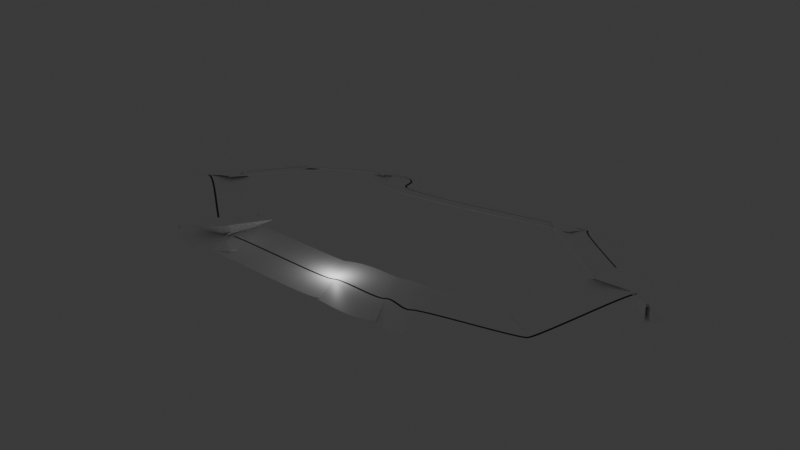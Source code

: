 # Source: track.blend  (saved by Blender 4.4.32; exported with 4.5.12 LTS)
import bpy
from mathutils import Matrix  # noqa: F401  (used for matrix-valued properties, if any)

bpy.ops.wm.read_factory_settings(use_empty=True)
scene = bpy.context.scene
scene.name = 'Scene'

# ---- collections
col_collection = bpy.data.collections.new('Collection'); scene.collection.children.link(col_collection)

# ---- materials (node trees are filled in below, after node groups)
mat_material_001 = bpy.data.materials.new('Material.001')
mat_material_002 = bpy.data.materials.new('Material.002')

# ---- material node trees
mat_material_001.use_nodes = True; mat_material_001.node_tree.nodes.clear()
_N = mat_material_001.node_tree.nodes; _L = mat_material_001.node_tree.links
n0 = _N.new('ShaderNodeBsdfPrincipled'); n0.name = 'Principled BSDF'; n0.location = (10, 300)
n0.inputs[0].default_value = (1.0, 1.0, 1.0, 1.0)
n1 = _N.new('ShaderNodeOutputMaterial'); n1.name = 'Material Output'; n1.location = (300, 300)
_L.new(n0.outputs[0], n1.inputs[0])
n1.is_active_output = True
mat_material_002.use_nodes = True; mat_material_002.node_tree.nodes.clear()
_N = mat_material_002.node_tree.nodes; _L = mat_material_002.node_tree.links
n0 = _N.new('ShaderNodeBsdfPrincipled'); n0.name = 'Principled BSDF'; n0.location = (10, 300)
n0.inputs[0].default_value = (0.0, 0.0, 0.0, 1.0)
n1 = _N.new('ShaderNodeOutputMaterial'); n1.name = 'Material Output'; n1.location = (300, 300)
_L.new(n0.outputs[0], n1.inputs[0])
n1.is_active_output = True

# ---- world
world_world = bpy.data.worlds.new('World'); scene.world = world_world
world_world.use_nodes = True; world_world.node_tree.nodes.clear()
_N = world_world.node_tree.nodes; _L = world_world.node_tree.links
n0 = _N.new('ShaderNodeOutputWorld'); n0.name = 'World Output'; n0.location = (300, 300)
n1 = _N.new('ShaderNodeBackground'); n1.name = 'Background'; n1.location = (10, 300)
n1.inputs[0].default_value = (0.05088, 0.05088, 0.05088, 1.0)
_L.new(n1.outputs[0], n0.inputs[0])
n0.is_active_output = True
world_world.color = (0.05088, 0.05088, 0.05088)
world_world.sun_shadow_jitter_overblur = 0.0

# ---- lights
light_point = bpy.data.lights.new('Point', 'POINT')
light_point.energy = 76.5

# ---- meshes
me_cube_001 = bpy.data.meshes.new('Cube.001')
me_cube_001.from_pydata([(-1.0, -1.0, -1.0), (-1.0, -1.0, 0.6291), (-1.0, 1.0, -1.0), (-1.0, 1.0, 0.6291), (1.0, -1.0, -1.0), (1.0, -1.0, 0.6291), (1.0, 1.0, -1.0), (1.0, 1.0, 0.6291), (-1.0, 0.3333, -1.0), (-1.0, -0.3333, -1.0), (-1.0, -0.02768, 0.6291), (-1.0, 0.02256, 0.6291), (1.0, -0.3333, -1.0), (1.0, 0.3333, -1.0), (1.0, 0.02256, 0.6291), (1.0, -0.02768, 0.6291), (0.9311, 1.0, -1.0), (0.8542, 1.0, -1.0), (0.7772, 1.0, -1.0), (0.7003, 1.0, -1.0), (0.6234, 1.0, -1.0), (0.5465, 1.0, -1.0), (0.4696, 1.0, -1.0), (0.3926, 1.0, -1.0), (0.3157, 1.0, -1.0), (0.2388, 1.0, -1.0), (0.1619, 1.0, -1.0), (0.08494, 1.0, -1.0), (0.008015, 1.0, -1.0), (-0.06891, 1.0, -1.0), (-0.1458, 1.0, -1.0), (-0.2228, 1.0, -1.0), (-0.2997, 1.0, -1.0), (-0.3766, 1.0, -1.0), (-0.4535, 1.0, -1.0), (-0.5304, 1.0, -1.0), (-0.6074, 1.0, -1.0), (-0.6843, 1.0, -1.0), (-0.7612, 1.0, -1.0), (-0.8381, 1.0, -1.0), (-0.9151, 1.0, -1.0), (-0.9151, 1.0, 0.6291), (-0.8381, 1.0, 0.6291), (-0.7612, 1.0, 0.6291), (-0.6843, 1.0, 0.6291), (-0.6074, 1.0, 0.6291), (-0.5304, 1.0, 0.6291), (-0.4535, 1.0, 0.6291), (-0.3766, 1.0, 0.6291), (-0.2997, 1.0, 0.6291), (-0.2228, 1.0, 0.6291), (-0.1458, 1.0, 0.6291), (-0.06891, 1.0, 0.6291), (0.008015, 1.0, 0.6291), (0.08494, 1.0, 0.6291), (0.1619, 1.0, 0.6291), (0.2388, 1.0, 0.6291), (0.3157, 1.0, 0.6291), (0.3926, 1.0, 0.6291), (0.4696, 1.0, 0.6291), (0.5465, 1.0, 0.6291), (0.6234, 1.0, 0.6291), (0.7003, 1.0, 0.6291), (0.7772, 1.0, 0.6291), (0.8542, 1.0, 0.6291), (0.9311, 1.0, 0.6291), (-0.9151, -1.0, -1.0), (-0.8381, -1.0, -1.0), (-0.7612, -1.0, -1.0), (-0.6843, -1.0, -1.0), (-0.6074, -1.0, -1.0), (-0.5304, -1.0, -1.0), (-0.4535, -1.0, -1.0), (-0.3766, -1.0, -1.0), (-0.2997, -1.0, -1.0), (-0.2228, -1.0, -1.0), (-0.1458, -1.0, -1.0), (-0.06891, -1.0, -1.0), (0.008015, -1.0, -1.0), (0.08494, -1.0, -1.0), (0.1619, -1.0, -1.0), (0.2388, -1.0, -1.0), (0.3157, -1.0, -1.0), (0.3926, -1.0, -1.0), (0.4696, -1.0, -1.0), (0.5465, -1.0, -1.0), (0.6234, -1.0, -1.0), (0.7003, -1.0, -1.0), (0.7772, -1.0, -1.0), (0.8542, -1.0, -1.0), (0.9311, -1.0, -1.0), (0.9311, -1.0, 0.6291), (0.8542, -1.0, 0.6291), (0.7772, -1.0, 0.6291), (0.7003, -1.0, 0.6291), (0.6234, -1.0, 0.6291), (0.5465, -1.0, 0.6291), (0.4696, -1.0, 0.6291), (0.3926, -1.0, 0.6291), (0.3157, -1.0, 0.6291), (0.2388, -1.0, 0.6291), (0.1619, -1.0, 0.6291), (0.08494, -1.0, 0.6291), (0.008015, -1.0, 0.6291), (-0.06891, -1.0, 0.6291), (-0.1458, -1.0, 0.6291), (-0.2228, -1.0, 0.6291), (-0.2997, -1.0, 0.6291), (-0.3766, -1.0, 0.6291), (-0.4535, -1.0, 0.6291), (-0.5304, -1.0, 0.6291), (-0.6074, -1.0, 0.6291), (-0.6843, -1.0, 0.6291), (-0.7612, -1.0, 0.6291), (-0.8381, -1.0, 0.6291), (-0.9151, -1.0, 0.6291), (-0.9151, 0.02256, 0.6291), (-0.8381, 0.02256, 0.6291), (-0.7612, 0.02256, 0.6291), (-0.6843, 0.02256, 0.6291), (-0.6074, 0.02256, 0.6291), (-0.5304, 0.02256, 0.6291), (-0.4535, 0.02256, 0.6291), (-0.3766, 0.02256, 0.6291), (-0.2997, 0.02256, 0.6291), (-0.2228, 0.02256, 0.6291), (-0.1458, 0.02256, 0.6291), (-0.06891, 0.02256, 0.6291), (0.008015, 0.02256, 0.6291), (0.08494, 0.02256, 0.6291), (0.1619, 0.02256, 0.6291), (0.2388, 0.02256, 0.6291), (0.3157, 0.02256, 0.6291), (0.3926, 0.02256, 0.6291), (0.4696, 0.02256, 0.6291), (0.5465, 0.02256, 0.6291), (0.6234, 0.02256, 0.6291), (0.7003, 0.02256, 0.6291), (0.7772, 0.02256, 0.6291), (0.8542, 0.02256, 0.6291), (0.9311, 0.02256, 0.6291), (-0.9151, -0.02768, 0.6291), (-0.8381, -0.02768, 0.6291), (-0.7612, -0.02768, 0.6291), (-0.6843, -0.02768, 0.6291), (-0.6074, -0.02768, 0.6291), (-0.5304, -0.02768, 0.6291), (-0.4535, -0.02768, 0.6291), (-0.3766, -0.02768, 0.6291), (-0.2997, -0.02768, 0.6291), (-0.2228, -0.02768, 0.6291), (-0.1458, -0.02768, 0.6291), (-0.06891, -0.02768, 0.6291), (0.008015, -0.02768, 0.6291), (0.08494, -0.02768, 0.6291), (0.1619, -0.02768, 0.6291), (0.2388, -0.02768, 0.6291), (0.3157, -0.02768, 0.6291), (0.3926, -0.02768, 0.6291), (0.4696, -0.02768, 0.6291), (0.5465, -0.02768, 0.6291), (0.6234, -0.02768, 0.6291), (0.7003, -0.02768, 0.6291), (0.7772, -0.02768, 0.6291), (0.8542, -0.02768, 0.6291), (0.9311, -0.02768, 0.6291), (0.9311, 0.3333, -1.0), (0.8542, 0.3333, -1.0), (0.7772, 0.3333, -1.0), (0.7003, 0.3333, -1.0), (0.6234, 0.3333, -1.0), (0.5465, 0.3333, -1.0), (0.4696, 0.3333, -1.0), (0.3926, 0.3333, -1.0), (0.3157, 0.3333, -1.0), (0.2388, 0.3333, -1.0), (0.1619, 0.3333, -1.0), (0.08494, 0.3333, -1.0), (0.008015, 0.3333, -1.0), (-0.06891, 0.3333, -1.0), (-0.1458, 0.3333, -1.0), (-0.2228, 0.3333, -1.0), (-0.2997, 0.3333, -1.0), (-0.3766, 0.3333, -1.0), (-0.4535, 0.3333, -1.0), (-0.5304, 0.3333, -1.0), (-0.6074, 0.3333, -1.0), (-0.6843, 0.3333, -1.0), (-0.7612, 0.3333, -1.0), (-0.8381, 0.3333, -1.0), (-0.9151, 0.3333, -1.0), (0.9311, -0.3333, -1.0), (0.8542, -0.3333, -1.0), (0.7772, -0.3333, -1.0), (0.7003, -0.3333, -1.0), (0.6234, -0.3333, -1.0), (0.5465, -0.3333, -1.0), (0.4696, -0.3333, -1.0), (0.3926, -0.3333, -1.0), (0.3157, -0.3333, -1.0), (0.2388, -0.3333, -1.0), (0.1619, -0.3333, -1.0), (0.08494, -0.3333, -1.0), (0.008015, -0.3333, -1.0), (-0.06891, -0.3333, -1.0), (-0.1458, -0.3333, -1.0), (-0.2228, -0.3333, -1.0), (-0.2997, -0.3333, -1.0), (-0.3766, -0.3333, -1.0), (-0.4535, -0.3333, -1.0), (-0.5304, -0.3333, -1.0), (-0.6074, -0.3333, -1.0), (-0.6843, -0.3333, -1.0), (-0.7612, -0.3333, -1.0), (-0.8381, -0.3333, -1.0), (-0.9151, -0.3333, -1.0)], [], [(8, 11, 3, 2), (16, 65, 7, 6), (12, 15, 5, 4), (66, 115, 1, 0), (191, 12, 4, 90), (141, 10, 1, 115), (41, 3, 11, 116), (116, 11, 10, 141), (16, 6, 13, 166), (166, 13, 12, 191), (6, 7, 14, 13), (13, 14, 15, 12), (0, 1, 10, 9), (9, 10, 11, 8), (8, 190, 215, 9), (190, 189, 214, 215), (189, 188, 213, 214), (188, 187, 212, 213), (187, 186, 211, 212), (186, 185, 210, 211), (185, 184, 209, 210), (184, 183, 208, 209), (183, 182, 207, 208), (182, 181, 206, 207), (181, 180, 205, 206), (180, 179, 204, 205), (179, 178, 203, 204), (178, 177, 202, 203), (177, 176, 201, 202), (176, 175, 200, 201), (175, 174, 199, 200), (174, 173, 198, 199), (173, 172, 197, 198), (172, 171, 196, 197), (171, 170, 195, 196), (170, 169, 194, 195), (169, 168, 193, 194), (168, 167, 192, 193), (167, 166, 191, 192), (2, 40, 190, 8), (40, 39, 189, 190), (39, 38, 188, 189), (38, 37, 187, 188), (37, 36, 186, 187), (36, 35, 185, 186), (35, 34, 184, 185), (34, 33, 183, 184), (33, 32, 182, 183), (32, 31, 181, 182), (31, 30, 180, 181), (30, 29, 179, 180), (29, 28, 178, 179), (28, 27, 177, 178), (27, 26, 176, 177), (26, 25, 175, 176), (25, 24, 174, 175), (24, 23, 173, 174), (23, 22, 172, 173), (22, 21, 171, 172), (21, 20, 170, 171), (20, 19, 169, 170), (19, 18, 168, 169), (18, 17, 167, 168), (17, 16, 166, 167), (14, 140, 165, 15), (140, 139, 164, 165), (139, 138, 163, 164), (138, 137, 162, 163), (137, 136, 161, 162), (136, 135, 160, 161), (135, 134, 159, 160), (134, 133, 158, 159), (133, 132, 157, 158), (132, 131, 156, 157), (131, 130, 155, 156), (130, 129, 154, 155), (129, 128, 153, 154), (128, 127, 152, 153), (127, 126, 151, 152), (126, 125, 150, 151), (125, 124, 149, 150), (124, 123, 148, 149), (123, 122, 147, 148), (122, 121, 146, 147), (121, 120, 145, 146), (120, 119, 144, 145), (119, 118, 143, 144), (118, 117, 142, 143), (117, 116, 141, 142), (7, 65, 140, 14), (65, 64, 139, 140), (64, 63, 138, 139), (63, 62, 137, 138), (62, 61, 136, 137), (61, 60, 135, 136), (60, 59, 134, 135), (59, 58, 133, 134), (58, 57, 132, 133), (57, 56, 131, 132), (56, 55, 130, 131), (55, 54, 129, 130), (54, 53, 128, 129), (53, 52, 127, 128), (52, 51, 126, 127), (51, 50, 125, 126), (50, 49, 124, 125), (49, 48, 123, 124), (48, 47, 122, 123), (47, 46, 121, 122), (46, 45, 120, 121), (45, 44, 119, 120), (44, 43, 118, 119), (43, 42, 117, 118), (42, 41, 116, 117), (15, 165, 91, 5), (165, 164, 92, 91), (164, 163, 93, 92), (163, 162, 94, 93), (162, 161, 95, 94), (161, 160, 96, 95), (160, 159, 97, 96), (159, 158, 98, 97), (158, 157, 99, 98), (157, 156, 100, 99), (156, 155, 101, 100), (155, 154, 102, 101), (154, 153, 103, 102), (153, 152, 104, 103), (152, 151, 105, 104), (151, 150, 106, 105), (150, 149, 107, 106), (149, 148, 108, 107), (148, 147, 109, 108), (147, 146, 110, 109), (146, 145, 111, 110), (145, 144, 112, 111), (144, 143, 113, 112), (143, 142, 114, 113), (142, 141, 115, 114), (9, 215, 66, 0), (215, 214, 67, 66), (214, 213, 68, 67), (213, 212, 69, 68), (212, 211, 70, 69), (211, 210, 71, 70), (210, 209, 72, 71), (209, 208, 73, 72), (208, 207, 74, 73), (207, 206, 75, 74), (206, 205, 76, 75), (205, 204, 77, 76), (204, 203, 78, 77), (203, 202, 79, 78), (202, 201, 80, 79), (201, 200, 81, 80), (200, 199, 82, 81), (199, 198, 83, 82), (198, 197, 84, 83), (197, 196, 85, 84), (196, 195, 86, 85), (195, 194, 87, 86), (194, 193, 88, 87), (193, 192, 89, 88), (192, 191, 90, 89), (4, 5, 91, 90), (90, 91, 92, 89), (89, 92, 93, 88), (88, 93, 94, 87), (87, 94, 95, 86), (86, 95, 96, 85), (85, 96, 97, 84), (84, 97, 98, 83), (83, 98, 99, 82), (82, 99, 100, 81), (81, 100, 101, 80), (80, 101, 102, 79), (79, 102, 103, 78), (78, 103, 104, 77), (77, 104, 105, 76), (76, 105, 106, 75), (75, 106, 107, 74), (74, 107, 108, 73), (73, 108, 109, 72), (72, 109, 110, 71), (71, 110, 111, 70), (70, 111, 112, 69), (69, 112, 113, 68), (68, 113, 114, 67), (67, 114, 115, 66), (2, 3, 41, 40), (40, 41, 42, 39), (39, 42, 43, 38), (38, 43, 44, 37), (37, 44, 45, 36), (36, 45, 46, 35), (35, 46, 47, 34), (34, 47, 48, 33), (33, 48, 49, 32), (32, 49, 50, 31), (31, 50, 51, 30), (30, 51, 52, 29), (29, 52, 53, 28), (28, 53, 54, 27), (27, 54, 55, 26), (26, 55, 56, 25), (25, 56, 57, 24), (24, 57, 58, 23), (23, 58, 59, 22), (22, 59, 60, 21), (21, 60, 61, 20), (20, 61, 62, 19), (19, 62, 63, 18), (18, 63, 64, 17), (17, 64, 65, 16)])
me_cube_001.polygons.foreach_set('material_index', [0, 0, 0, 0, 0, 0, 0, 1, 0, 0, 0, 0, 0, 0, 0, 0, 0, 0, 0, 0, 0, 0, 0, 0, 0, 0, 0, 0, 0, 0, 0, 0, 0, 0, 0, 0, 0, 0, 0, 0, 0, 0, 0, 0, 0, 0, 0, 0, 0, 0, 0, 0, 0, 0, 0, 0, 0, 0, 0, 0, 0, 0, 0, 0, 1, 1, 1, 1, 1, 1, 1, 1, 1, 1, 1, 1, 1, 1, 1, 1, 1, 1, 1, 1, 1, 1, 1, 1, 1, 0, 0, 0, 0, 0, 0, 0, 0, 0, 0, 0, 0, 0, 0, 0, 0, 0, 0, 0, 0, 0, 0, 0, 0, 0, 0, 0, 0, 0, 0, 0, 0, 0, 0, 0, 0, 0, 0, 0, 0, 0, 0, 0, 0, 0, 0, 0, 0, 0, 0, 0, 0, 0, 0, 0, 0, 0, 0, 0, 0, 0, 0, 0, 0, 0, 0, 0, 0, 0, 0, 0, 0, 0, 0, 0, 0, 0, 0, 0, 0, 0, 0, 0, 0, 0, 0, 0, 0, 0, 0, 0, 0, 0, 0, 0, 0, 0, 0, 0, 0, 0, 0, 0, 0, 0, 0, 0, 0, 0, 0, 0, 0, 0, 0, 0, 0, 0, 0, 0, 0, 0, 0, 0, 0, 0])
_uv = me_cube_001.uv_layers.new(name='UVMap')
_uv.uv.foreach_set('vector', [0.375, 0.1667, 0.5786, 0.1667, 0.5786, 0.25, 0.375, 0.25, 0.375, 0.4975, 0.5786, 0.4975, 0.5786, 0.5, 0.375, 0.5, 0.375, 0.6667, 0.5786, 0.6667, 0.5786, 0.75, 0.375, 0.75, 0.375, 0.9833, 0.5786, 0.9833, 0.5786, 1.0, 0.375, 1.0, 0.3725, 0.6667, 0.375, 0.6667, 0.375, 0.75, 0.3725, 0.75, 0.8551, 0.6667, 0.875, 0.6667, 0.875, 0.75, 0.8551, 0.75, 0.8551, 0.5, 0.875, 0.5, 0.875, 0.5833, 0.8551, 0.5833, 0.8551, 0.5833, 0.875, 0.5833, 0.875, 0.6667, 0.8551, 0.6667, 0.3725, 0.5, 0.375, 0.5, 0.375, 0.5833, 0.3725, 0.5833, 0.3725, 0.5833, 0.375, 0.5833, 0.375, 0.6667, 0.3725, 0.6667, 0.375, 0.5, 0.5786, 0.5, 0.5786, 0.5833, 0.375, 0.5833, 0.375, 0.5833, 0.5786, 0.5833, 0.5786, 0.6667, 0.375, 0.6667, 0.375, 0.0, 0.5786, 0.0, 0.5786, 0.08333, 0.375, 0.08333, 0.375, 0.08333, 0.5786, 0.08333, 0.5786, 0.1667, 0.375, 0.1667, 0.125, 0.5833, 0.1417, 0.5833, 0.1417, 0.6667, 0.125, 0.6667, 0.1417, 0.5833, 0.1514, 0.5833, 0.1514, 0.6667, 0.1417, 0.6667, 0.1514, 0.5833, 0.161, 0.5833, 0.161, 0.6667, 0.1514, 0.6667, 0.161, 0.5833, 0.1706, 0.5833, 0.1706, 0.6667, 0.161, 0.6667, 0.1706, 0.5833, 0.1802, 0.5833, 0.1802, 0.6667, 0.1706, 0.6667, 0.1802, 0.5833, 0.1898, 0.5833, 0.1898, 0.6667, 0.1802, 0.6667, 0.1898, 0.5833, 0.1994, 0.5833, 0.1994, 0.6667, 0.1898, 0.6667, 0.1994, 0.5833, 0.2091, 0.5833, 0.2091, 0.6667, 0.1994, 0.6667, 0.2091, 0.5833, 0.2187, 0.5833, 0.2187, 0.6667, 0.2091, 0.6667, 0.2187, 0.5833, 0.2283, 0.5833, 0.2283, 0.6667, 0.2187, 0.6667, 0.2283, 0.5833, 0.2379, 0.5833, 0.2379, 0.6667, 0.2283, 0.6667, 0.2379, 0.5833, 0.2475, 0.5833, 0.2475, 0.6667, 0.2379, 0.6667, 0.2475, 0.5833, 0.2571, 0.5833, 0.2571, 0.6667, 0.2475, 0.6667, 0.2571, 0.5833, 0.2667, 0.5833, 0.2667, 0.6667, 0.2571, 0.6667, 0.2667, 0.5833, 0.2764, 0.5833, 0.2764, 0.6667, 0.2667, 0.6667, 0.2764, 0.5833, 0.286, 0.5833, 0.286, 0.6667, 0.2764, 0.6667, 0.286, 0.5833, 0.2956, 0.5833, 0.2956, 0.6667, 0.286, 0.6667, 0.2956, 0.5833, 0.3052, 0.5833, 0.3052, 0.6667, 0.2956, 0.6667, 0.3052, 0.5833, 0.3148, 0.5833, 0.3148, 0.6667, 0.3052, 0.6667, 0.3148, 0.5833, 0.3244, 0.5833, 0.3244, 0.6667, 0.3148, 0.6667, 0.3244, 0.5833, 0.3341, 0.5833, 0.3341, 0.6667, 0.3244, 0.6667, 0.3341, 0.5833, 0.3437, 0.5833, 0.3437, 0.6667, 0.3341, 0.6667, 0.3437, 0.5833, 0.3533, 0.5833, 0.3533, 0.6667, 0.3437, 0.6667, 0.3533, 0.5833, 0.3629, 0.5833, 0.3629, 0.6667, 0.3533, 0.6667, 0.3629, 0.5833, 0.3725, 0.5833, 0.3725, 0.6667, 0.3629, 0.6667, 0.125, 0.5, 0.1417, 0.5, 0.1417, 0.5833, 0.125, 0.5833, 0.1417, 0.5, 0.1514, 0.5, 0.1514, 0.5833, 0.1417, 0.5833, 0.1514, 0.5, 0.161, 0.5, 0.161, 0.5833, 0.1514, 0.5833, 0.161, 0.5, 0.1706, 0.5, 0.1706, 0.5833, 0.161, 0.5833, 0.1706, 0.5, 0.1802, 0.5, 0.1802, 0.5833, 0.1706, 0.5833, 0.1802, 0.5, 0.1898, 0.5, 0.1898, 0.5833, 0.1802, 0.5833, 0.1898, 0.5, 0.1994, 0.5, 0.1994, 0.5833, 0.1898, 0.5833, 0.1994, 0.5, 0.2091, 0.5, 0.2091, 0.5833, 0.1994, 0.5833, 0.2091, 0.5, 0.2187, 0.5, 0.2187, 0.5833, 0.2091, 0.5833, 0.2187, 0.5, 0.2283, 0.5, 0.2283, 0.5833, 0.2187, 0.5833, 0.2283, 0.5, 0.2379, 0.5, 0.2379, 0.5833, 0.2283, 0.5833, 0.2379, 0.5, 0.2475, 0.5, 0.2475, 0.5833, 0.2379, 0.5833, 0.2475, 0.5, 0.2571, 0.5, 0.2571, 0.5833, 0.2475, 0.5833, 0.2571, 0.5, 0.2667, 0.5, 0.2667, 0.5833, 0.2571, 0.5833, 0.2667, 0.5, 0.2764, 0.5, 0.2764, 0.5833, 0.2667, 0.5833, 0.2764, 0.5, 0.286, 0.5, 0.286, 0.5833, 0.2764, 0.5833, 0.286, 0.5, 0.2956, 0.5, 0.2956, 0.5833, 0.286, 0.5833, 0.2956, 0.5, 0.3052, 0.5, 0.3052, 0.5833, 0.2956, 0.5833, 0.3052, 0.5, 0.3148, 0.5, 0.3148, 0.5833, 0.3052, 0.5833, 0.3148, 0.5, 0.3244, 0.5, 0.3244, 0.5833, 0.3148, 0.5833, 0.3244, 0.5, 0.3341, 0.5, 0.3341, 0.5833, 0.3244, 0.5833, 0.3341, 0.5, 0.3437, 0.5, 0.3437, 0.5833, 0.3341, 0.5833, 0.3437, 0.5, 0.3533, 0.5, 0.3533, 0.5833, 0.3437, 0.5833, 0.3533, 0.5, 0.3629, 0.5, 0.3629, 0.5833, 0.3533, 0.5833, 0.3629, 0.5, 0.3725, 0.5, 0.3725, 0.5833, 0.3629, 0.5833, 0.5786, 0.5833, 0.5816, 0.5833, 0.5816, 0.6667, 0.5786, 0.6667, 0.5816, 0.5833, 0.593, 0.5833, 0.593, 0.6667, 0.5816, 0.6667, 0.593, 0.5833, 0.6044, 0.5833, 0.6044, 0.6667, 0.593, 0.6667, 0.6044, 0.5833, 0.6158, 0.5833, 0.6158, 0.6667, 0.6044, 0.6667, 0.6158, 0.5833, 0.6272, 0.5833, 0.6272, 0.6667, 0.6158, 0.6667, 0.6272, 0.5833, 0.6386, 0.5833, 0.6386, 0.6667, 0.6272, 0.6667, 0.6386, 0.5833, 0.65, 0.5833, 0.65, 0.6667, 0.6386, 0.6667, 0.65, 0.5833, 0.6614, 0.5833, 0.6614, 0.6667, 0.65, 0.6667, 0.6614, 0.5833, 0.6728, 0.5833, 0.6728, 0.6667, 0.6614, 0.6667, 0.6728, 0.5833, 0.6842, 0.5833, 0.6842, 0.6667, 0.6728, 0.6667, 0.6842, 0.5833, 0.6956, 0.5833, 0.6956, 0.6667, 0.6842, 0.6667, 0.6956, 0.5833, 0.707, 0.5833, 0.707, 0.6667, 0.6956, 0.6667, 0.707, 0.5833, 0.7184, 0.5833, 0.7184, 0.6667, 0.707, 0.6667, 0.7184, 0.5833, 0.7298, 0.5833, 0.7298, 0.6667, 0.7184, 0.6667, 0.7298, 0.5833, 0.7412, 0.5833, 0.7412, 0.6667, 0.7298, 0.6667, 0.7412, 0.5833, 0.7526, 0.5833, 0.7526, 0.6667, 0.7412, 0.6667, 0.7526, 0.5833, 0.764, 0.5833, 0.764, 0.6667, 0.7526, 0.6667, 0.764, 0.5833, 0.7754, 0.5833, 0.7754, 0.6667, 0.764, 0.6667, 0.7754, 0.5833, 0.7868, 0.5833, 0.7868, 0.6667, 0.7754, 0.6667, 0.7868, 0.5833, 0.7982, 0.5833, 0.7982, 0.6667, 0.7868, 0.6667, 0.7982, 0.5833, 0.8096, 0.5833, 0.8096, 0.6667, 0.7982, 0.6667, 0.8096, 0.5833, 0.821, 0.5833, 0.821, 0.6667, 0.8096, 0.6667, 0.821, 0.5833, 0.8324, 0.5833, 0.8324, 0.6667, 0.821, 0.6667, 0.8324, 0.5833, 0.8438, 0.5833, 0.8438, 0.6667, 0.8324, 0.6667, 0.8438, 0.5833, 0.8551, 0.5833, 0.8551, 0.6667, 0.8438, 0.6667, 0.5786, 0.5, 0.5816, 0.5, 0.5816, 0.5833, 0.5786, 0.5833, 0.5816, 0.5, 0.593, 0.5, 0.593, 0.5833, 0.5816, 0.5833, 0.593, 0.5, 0.6044, 0.5, 0.6044, 0.5833, 0.593, 0.5833, 0.6044, 0.5, 0.6158, 0.5, 0.6158, 0.5833, 0.6044, 0.5833, 0.6158, 0.5, 0.6272, 0.5, 0.6272, 0.5833, 0.6158, 0.5833, 0.6272, 0.5, 0.6386, 0.5, 0.6386, 0.5833, 0.6272, 0.5833, 0.6386, 0.5, 0.65, 0.5, 0.65, 0.5833, 0.6386, 0.5833, 0.65, 0.5, 0.6614, 0.5, 0.6614, 0.5833, 0.65, 0.5833, 0.6614, 0.5, 0.6728, 0.5, 0.6728, 0.5833, 0.6614, 0.5833, 0.6728, 0.5, 0.6842, 0.5, 0.6842, 0.5833, 0.6728, 0.5833, 0.6842, 0.5, 0.6956, 0.5, 0.6956, 0.5833, 0.6842, 0.5833, 0.6956, 0.5, 0.707, 0.5, 0.707, 0.5833, 0.6956, 0.5833, 0.707, 0.5, 0.7184, 0.5, 0.7184, 0.5833, 0.707, 0.5833, 0.7184, 0.5, 0.7298, 0.5, 0.7298, 0.5833, 0.7184, 0.5833, 0.7298, 0.5, 0.7412, 0.5, 0.7412, 0.5833, 0.7298, 0.5833, 0.7412, 0.5, 0.7526, 0.5, 0.7526, 0.5833, 0.7412, 0.5833, 0.7526, 0.5, 0.764, 0.5, 0.764, 0.5833, 0.7526, 0.5833, 0.764, 0.5, 0.7754, 0.5, 0.7754, 0.5833, 0.764, 0.5833, 0.7754, 0.5, 0.7868, 0.5, 0.7868, 0.5833, 0.7754, 0.5833, 0.7868, 0.5, 0.7982, 0.5, 0.7982, 0.5833, 0.7868, 0.5833, 0.7982, 0.5, 0.8096, 0.5, 0.8096, 0.5833, 0.7982, 0.5833, 0.8096, 0.5, 0.821, 0.5, 0.821, 0.5833, 0.8096, 0.5833, 0.821, 0.5, 0.8324, 0.5, 0.8324, 0.5833, 0.821, 0.5833, 0.8324, 0.5, 0.8438, 0.5, 0.8438, 0.5833, 0.8324, 0.5833, 0.8438, 0.5, 0.8551, 0.5, 0.8551, 0.5833, 0.8438, 0.5833, 0.5786, 0.6667, 0.5816, 0.6667, 0.5816, 0.75, 0.5786, 0.75, 0.5816, 0.6667, 0.593, 0.6667, 0.593, 0.75, 0.5816, 0.75, 0.593, 0.6667, 0.6044, 0.6667, 0.6044, 0.75, 0.593, 0.75, 0.6044, 0.6667, 0.6158, 0.6667, 0.6158, 0.75, 0.6044, 0.75, 0.6158, 0.6667, 0.6272, 0.6667, 0.6272, 0.75, 0.6158, 0.75, 0.6272, 0.6667, 0.6386, 0.6667, 0.6386, 0.75, 0.6272, 0.75, 0.6386, 0.6667, 0.65, 0.6667, 0.65, 0.75, 0.6386, 0.75, 0.65, 0.6667, 0.6614, 0.6667, 0.6614, 0.75, 0.65, 0.75, 0.6614, 0.6667, 0.6728, 0.6667, 0.6728, 0.75, 0.6614, 0.75, 0.6728, 0.6667, 0.6842, 0.6667, 0.6842, 0.75, 0.6728, 0.75, 0.6842, 0.6667, 0.6956, 0.6667, 0.6956, 0.75, 0.6842, 0.75, 0.6956, 0.6667, 0.707, 0.6667, 0.707, 0.75, 0.6956, 0.75, 0.707, 0.6667, 0.7184, 0.6667, 0.7184, 0.75, 0.707, 0.75, 0.7184, 0.6667, 0.7298, 0.6667, 0.7298, 0.75, 0.7184, 0.75, 0.7298, 0.6667, 0.7412, 0.6667, 0.7412, 0.75, 0.7298, 0.75, 0.7412, 0.6667, 0.7526, 0.6667, 0.7526, 0.75, 0.7412, 0.75, 0.7526, 0.6667, 0.764, 0.6667, 0.764, 0.75, 0.7526, 0.75, 0.764, 0.6667, 0.7754, 0.6667, 0.7754, 0.75, 0.764, 0.75, 0.7754, 0.6667, 0.7868, 0.6667, 0.7868, 0.75, 0.7754, 0.75, 0.7868, 0.6667, 0.7982, 0.6667, 0.7982, 0.75, 0.7868, 0.75, 0.7982, 0.6667, 0.8096, 0.6667, 0.8096, 0.75, 0.7982, 0.75, 0.8096, 0.6667, 0.821, 0.6667, 0.821, 0.75, 0.8096, 0.75, 0.821, 0.6667, 0.8324, 0.6667, 0.8324, 0.75, 0.821, 0.75, 0.8324, 0.6667, 0.8438, 0.6667, 0.8438, 0.75, 0.8324, 0.75, 0.8438, 0.6667, 0.8551, 0.6667, 0.8551, 0.75, 0.8438, 0.75, 0.125, 0.6667, 0.1417, 0.6667, 0.1417, 0.75, 0.125, 0.75, 0.1417, 0.6667, 0.1514, 0.6667, 0.1514, 0.75, 0.1417, 0.75, 0.1514, 0.6667, 0.161, 0.6667, 0.161, 0.75, 0.1514, 0.75, 0.161, 0.6667, 0.1706, 0.6667, 0.1706, 0.75, 0.161, 0.75, 0.1706, 0.6667, 0.1802, 0.6667, 0.1802, 0.75, 0.1706, 0.75, 0.1802, 0.6667, 0.1898, 0.6667, 0.1898, 0.75, 0.1802, 0.75, 0.1898, 0.6667, 0.1994, 0.6667, 0.1994, 0.75, 0.1898, 0.75, 0.1994, 0.6667, 0.2091, 0.6667, 0.2091, 0.75, 0.1994, 0.75, 0.2091, 0.6667, 0.2187, 0.6667, 0.2187, 0.75, 0.2091, 0.75, 0.2187, 0.6667, 0.2283, 0.6667, 0.2283, 0.75, 0.2187, 0.75, 0.2283, 0.6667, 0.2379, 0.6667, 0.2379, 0.75, 0.2283, 0.75, 0.2379, 0.6667, 0.2475, 0.6667, 0.2475, 0.75, 0.2379, 0.75, 0.2475, 0.6667, 0.2571, 0.6667, 0.2571, 0.75, 0.2475, 0.75, 0.2571, 0.6667, 0.2667, 0.6667, 0.2667, 0.75, 0.2571, 0.75, 0.2667, 0.6667, 0.2764, 0.6667, 0.2764, 0.75, 0.2667, 0.75, 0.2764, 0.6667, 0.286, 0.6667, 0.286, 0.75, 0.2764, 0.75, 0.286, 0.6667, 0.2956, 0.6667, 0.2956, 0.75, 0.286, 0.75, 0.2956, 0.6667, 0.3052, 0.6667, 0.3052, 0.75, 0.2956, 0.75, 0.3052, 0.6667, 0.3148, 0.6667, 0.3148, 0.75, 0.3052, 0.75, 0.3148, 0.6667, 0.3244, 0.6667, 0.3244, 0.75, 0.3148, 0.75, 0.3244, 0.6667, 0.3341, 0.6667, 0.3341, 0.75, 0.3244, 0.75, 0.3341, 0.6667, 0.3437, 0.6667, 0.3437, 0.75, 0.3341, 0.75, 0.3437, 0.6667, 0.3533, 0.6667, 0.3533, 0.75, 0.3437, 0.75, 0.3533, 0.6667, 0.3629, 0.6667, 0.3629, 0.75, 0.3533, 0.75, 0.3629, 0.6667, 0.3725, 0.6667, 0.3725, 0.75, 0.3629, 0.75, 0.375, 0.75, 0.5786, 0.75, 0.5786, 0.7525, 0.375, 0.7525, 0.375, 0.7525, 0.5786, 0.7525, 0.5786, 0.7621, 0.375, 0.7621, 0.375, 0.7621, 0.5786, 0.7621, 0.5786, 0.7717, 0.375, 0.7717, 0.375, 0.7717, 0.5786, 0.7717, 0.5786, 0.7813, 0.375, 0.7813, 0.375, 0.7813, 0.5786, 0.7813, 0.5786, 0.7909, 0.375, 0.7909, 0.375, 0.7909, 0.5786, 0.7909, 0.5786, 0.8006, 0.375, 0.8006, 0.375, 0.8006, 0.5786, 0.8006, 0.5786, 0.8102, 0.375, 0.8102, 0.375, 0.8102, 0.5786, 0.8102, 0.5786, 0.8198, 0.375, 0.8198, 0.375, 0.8198, 0.5786, 0.8198, 0.5786, 0.8294, 0.375, 0.8294, 0.375, 0.8294, 0.5786, 0.8294, 0.5786, 0.839, 0.375, 0.839, 0.375, 0.839, 0.5786, 0.839, 0.5786, 0.8486, 0.375, 0.8486, 0.375, 0.8486, 0.5786, 0.8486, 0.5786, 0.8583, 0.375, 0.8583, 0.375, 0.8583, 0.5786, 0.8583, 0.5786, 0.8679, 0.375, 0.8679, 0.375, 0.8679, 0.5786, 0.8679, 0.5786, 0.8775, 0.375, 0.8775, 0.375, 0.8775, 0.5786, 0.8775, 0.5786, 0.8871, 0.375, 0.8871, 0.375, 0.8871, 0.5786, 0.8871, 0.5786, 0.8967, 0.375, 0.8967, 0.375, 0.8967, 0.5786, 0.8967, 0.5786, 0.9063, 0.375, 0.9063, 0.375, 0.9063, 0.5786, 0.9063, 0.5786, 0.9159, 0.375, 0.9159, 0.375, 0.9159, 0.5786, 0.9159, 0.5786, 0.9256, 0.375, 0.9256, 0.375, 0.9256, 0.5786, 0.9256, 0.5786, 0.9352, 0.375, 0.9352, 0.375, 0.9352, 0.5786, 0.9352, 0.5786, 0.9448, 0.375, 0.9448, 0.375, 0.9448, 0.5786, 0.9448, 0.5786, 0.9544, 0.375, 0.9544, 0.375, 0.9544, 0.5786, 0.9544, 0.5786, 0.964, 0.375, 0.964, 0.375, 0.964, 0.5786, 0.964, 0.5786, 0.9736, 0.375, 0.9736, 0.375, 0.9736, 0.5786, 0.9736, 0.5786, 0.9833, 0.375, 0.9833, 0.375, 0.25, 0.5786, 0.25, 0.5786, 0.2667, 0.375, 0.2667, 0.375, 0.2667, 0.5786, 0.2667, 0.5786, 0.2764, 0.375, 0.2764, 0.375, 0.2764, 0.5786, 0.2764, 0.5786, 0.286, 0.375, 0.286, 0.375, 0.286, 0.5786, 0.286, 0.5786, 0.2956, 0.375, 0.2956, 0.375, 0.2956, 0.5786, 0.2956, 0.5786, 0.3052, 0.375, 0.3052, 0.375, 0.3052, 0.5786, 0.3052, 0.5786, 0.3148, 0.375, 0.3148, 0.375, 0.3148, 0.5786, 0.3148, 0.5786, 0.3244, 0.375, 0.3244, 0.375, 0.3244, 0.5786, 0.3244, 0.5786, 0.3341, 0.375, 0.3341, 0.375, 0.3341, 0.5786, 0.3341, 0.5786, 0.3437, 0.375, 0.3437, 0.375, 0.3437, 0.5786, 0.3437, 0.5786, 0.3533, 0.375, 0.3533, 0.375, 0.3533, 0.5786, 0.3533, 0.5786, 0.3629, 0.375, 0.3629, 0.375, 0.3629, 0.5786, 0.3629, 0.5786, 0.3725, 0.375, 0.3725, 0.375, 0.3725, 0.5786, 0.3725, 0.5786, 0.3821, 0.375, 0.3821, 0.375, 0.3821, 0.5786, 0.3821, 0.5786, 0.3917, 0.375, 0.3917, 0.375, 0.3917, 0.5786, 0.3917, 0.5786, 0.4014, 0.375, 0.4014, 0.375, 0.4014, 0.5786, 0.4014, 0.5786, 0.411, 0.375, 0.411, 0.375, 0.411, 0.5786, 0.411, 0.5786, 0.4206, 0.375, 0.4206, 0.375, 0.4206, 0.5786, 0.4206, 0.5786, 0.4302, 0.375, 0.4302, 0.375, 0.4302, 0.5786, 0.4302, 0.5786, 0.4398, 0.375, 0.4398, 0.375, 0.4398, 0.5786, 0.4398, 0.5786, 0.4494, 0.375, 0.4494, 0.375, 0.4494, 0.5786, 0.4494, 0.5786, 0.4591, 0.375, 0.4591, 0.375, 0.4591, 0.5786, 0.4591, 0.5786, 0.4687, 0.375, 0.4687, 0.375, 0.4687, 0.5786, 0.4687, 0.5786, 0.4783, 0.375, 0.4783, 0.375, 0.4783, 0.5786, 0.4783, 0.5786, 0.4879, 0.375, 0.4879, 0.375, 0.4879, 0.5786, 0.4879, 0.5786, 0.4975, 0.375, 0.4975])
me_cube_001.materials.append(mat_material_001)
me_cube_001.materials.append(mat_material_002)
me_cube_001.update()

# ---- curves / text
cu_b_ziercurve = bpy.data.curves.new('BézierCurve', 'CURVE')
cu_b_ziercurve.dimensions = '3D'
_sp = cu_b_ziercurve.splines.new('BEZIER'); _sp.bezier_points.add(12)
_sp.bezier_points.foreach_set('co', [-3.922, -0.4496, 0.4542, 1.183, -0.4584, 0.7185, 3.628, -0.4584, 0.7185, 11.66, 2.367, 0.3074, 14.54, 12.05, 0.4369, 14.54, 12.05, 0.4369, 14.54, 12.05, 0.4369, 4.922, 21.62, -1.358, -12.75, 18.8, -1.416, -22.57, 15.92, -1.269, -25.91, 6.666, 0.09476, -13.51, -2.452, 1.9, -13.51, -2.452, 1.9])
_sp.bezier_points.foreach_set('handle_left', [-4.422, -0.9496, 0.4542, 0.6826, -0.9584, 0.7185, 3.128, -0.9584, 0.7185, 11.16, 1.867, 0.3074, 14.04, 11.55, 0.4369, 14.04, 11.55, 0.4369, 14.04, 11.55, 0.4369, 4.422, 21.12, -1.358, -12.7, 16.71, -1.206, -23.07, 15.42, -1.269, -26.41, 6.166, 0.09476, -14.09, -2.851, 1.851, -14.01, -2.952, 1.9])
_sp.bezier_points.foreach_set('handle_right', [-3.422, 0.05045, 0.4542, 1.683, 0.04156, 0.7185, 4.128, 0.04156, 0.7185, 12.16, 2.867, 0.3074, 15.04, 12.55, 0.4369, 15.04, 12.55, 0.4369, 15.04, 12.55, 0.4369, 5.422, 22.12, -1.358, -12.9, 24.36, -1.975, -22.07, 16.42, -1.269, -25.41, 7.166, 0.09476, -12.07, -1.466, 2.024, -13.01, -1.952, 1.9])
for _p, _l, _r in zip(_sp.bezier_points, ['ALIGNED', 'ALIGNED', 'ALIGNED', 'ALIGNED', 'ALIGNED', 'ALIGNED', 'ALIGNED', 'ALIGNED', 'ALIGNED', 'ALIGNED', 'ALIGNED', 'ALIGNED', 'ALIGNED'], ['ALIGNED', 'ALIGNED', 'ALIGNED', 'ALIGNED', 'ALIGNED', 'ALIGNED', 'ALIGNED', 'ALIGNED', 'ALIGNED', 'ALIGNED', 'ALIGNED', 'ALIGNED', 'ALIGNED']): _p.handle_left_type = _l; _p.handle_right_type = _r
_sp.order_u = 0
_sp.order_v = 0
_sp.use_cyclic_u = True
cu_b_ziercurve.use_path = True
cu_b_ziercurve.fill_mode = 'FULL'

# ---- objects
ob_cube = bpy.data.objects.new('Cube', me_cube_001)
ob_point = bpy.data.objects.new('Point', light_point)
ob_b_ziercurve = bpy.data.objects.new('BézierCurve', cu_b_ziercurve)

# ---- transforms, parenting, visibility, modifiers, constraints
ob_cube.location = (0.0, 0.0, 0.0)
ob_cube.scale = (1.0, 3.217, 0.04523)
_m = ob_cube.modifiers.new('Array', 'ARRAY')
_m.fit_type = 'FIT_CURVE'
_m.curve = ob_b_ziercurve
_m = ob_cube.modifiers.new('Curve', 'CURVE')
_m.object = ob_b_ziercurve
ob_point.location = (0.0, 0.0, 1.498)
ob_point.scale = (1.0, 1.0, 2.526)
ob_b_ziercurve.location = (4.064, 0.0, 0.0)

# ---- collection membership
col_collection.objects.link(ob_cube)
col_collection.objects.link(ob_point)
col_collection.objects.link(ob_b_ziercurve)

# ---- scene / render settings (as saved in the file)
scene.frame_start = 1; scene.frame_end = 250; scene.frame_set(1)
scene.render.engine = 'BLENDER_EEVEE_NEXT'
bpy.context.view_layer.update()

# ---- added for rendering (the .blend has no active camera): camera
cam_auto = bpy.data.cameras.new('AutoCamera')
cam_auto.lens = 50.0
cam_auto.sensor_width = 36.0
cam_auto.clip_end = 1000.0
ob_auto_camera = bpy.data.objects.new('AutoCamera', cam_auto)
scene.collection.objects.link(ob_auto_camera)
ob_auto_camera.location = (50.276, -52.7797, 42.0546)
ob_auto_camera.rotation_euler = (1.09748, -7.21219e-08, 0.694738)
scene.camera = ob_auto_camera
bpy.context.view_layer.update()
